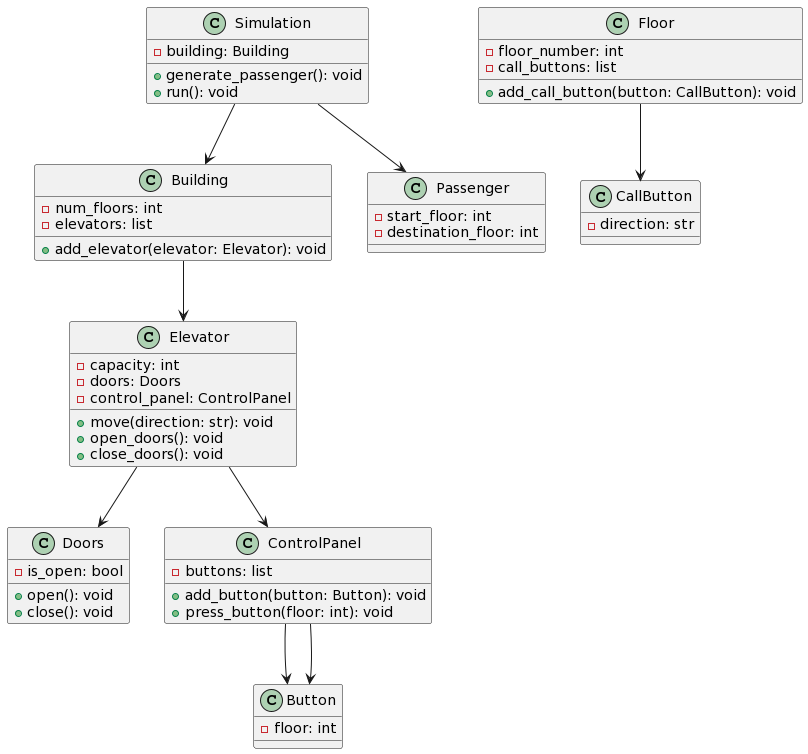

The diagram above was rendered by PlantUML. Its source (embedded in the PNG):
@startuml
class Building {
  - num_floors: int
  - elevators: list
  + add_elevator(elevator: Elevator): void
}

class Elevator {
  - capacity: int
  - doors: Doors
  - control_panel: ControlPanel
  + move(direction: str): void
  + open_doors(): void
  + close_doors(): void
}

class Doors {
  - is_open: bool
  + open(): void
  + close(): void
}

class ControlPanel {
  - buttons: list
  + add_button(button: Button): void
  + press_button(floor: int): void
}

class Button {
  - floor: int
}

class Floor {
  - floor_number: int
  - call_buttons: list
  + add_call_button(button: CallButton): void
}

class CallButton {
  - direction: str
}

class Passenger {
  - start_floor: int
  - destination_floor: int
}

class Simulation {
  - building: Building
  + generate_passenger(): void
  + run(): void
}

Building --> Elevator
Elevator --> Doors
Elevator --> ControlPanel
ControlPanel --> Button
Floor --> CallButton
ControlPanel --> Button
Simulation --> Building
Simulation --> Passenger
@enduml